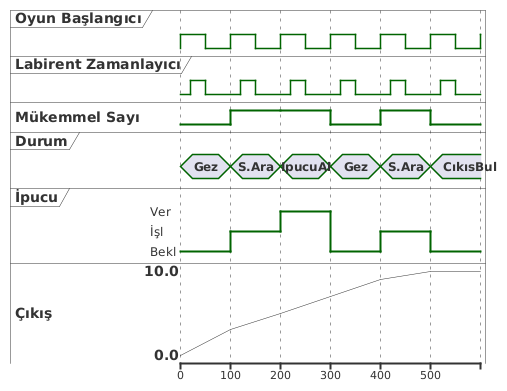

The diagram above was rendered by PlantUML. Its source (embedded in the PNG):
@startuml
clock "Oyun Başlangıcı" as OB with period 100
clock "Labirent Zamanlayıcı" as LZ with period 100 pulse 30 offset 20
binary "Mükemmel Sayı" as MS
concise "Durum" as D
robust "İpucu" as IV
analog "Çıkış" as CY

@0
D is Gez
IV is Bekl
CY is 0

@100
MS is high
D is S.Ara
IV is İşl
CY is 3

@200
MS is high
D is IpucuAl
IV is Ver
CY is 5

@300
MS is low
D is Gez
IV is Bekl
CY is 7

@400
MS is high
D is S.Ara
IV is İşl
CY is 9

@500
MS is low
D is CıkısBul
IV is Bekl
CY is 10
@enduml